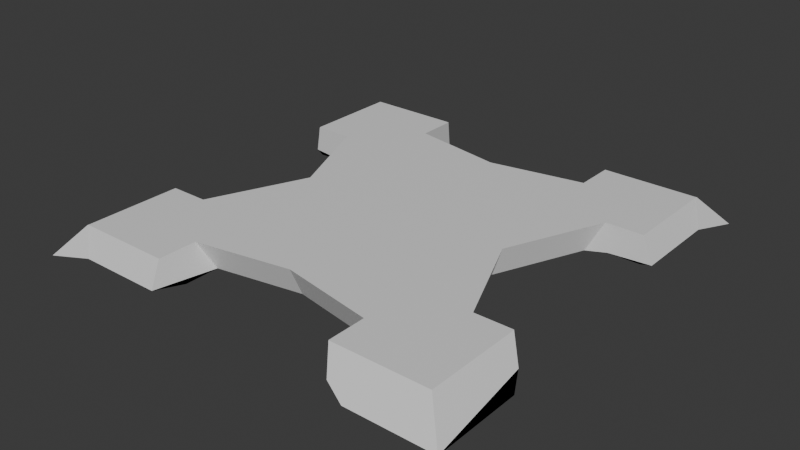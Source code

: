 # Source: Stage_Tower_Tensho_Floor0_01.blend  (saved by Blender 5.2.45; exported with 4.5.12 LTS)
import bpy
from mathutils import Matrix  # noqa: F401  (used for matrix-valued properties, if any)

bpy.ops.wm.read_factory_settings(use_empty=True)
scene = bpy.context.scene
scene.name = 'Scene'

# ---- collections
col_collection = bpy.data.collections.new('Collection'); scene.collection.children.link(col_collection)

# ---- materials (node trees are filled in below, after node groups)
mat_concrete = bpy.data.materials.new('Concrete')

# ---- material node trees
mat_concrete.use_nodes = True; mat_concrete.node_tree.nodes.clear()
_N = mat_concrete.node_tree.nodes; _L = mat_concrete.node_tree.links
n0 = _N.new('ShaderNodeBsdfPrincipled'); n0.name = 'Principled BSDF'; n0.location = (-200, 100)
n0.inputs[10].default_value = 0.005
n1 = _N.new('ShaderNodeOutputMaterial'); n1.name = 'Material Output'; n1.location = (200, 100)
_L.new(n0.outputs[0], n1.inputs[0])
n1.is_active_output = True

# ---- world
world_world = bpy.data.worlds.new('World'); scene.world = world_world
world_world.use_nodes = True; world_world.node_tree.nodes.clear()
_N = world_world.node_tree.nodes; _L = world_world.node_tree.links
n0 = _N.new('ShaderNodeOutputWorld'); n0.name = 'World Output'; n0.location = (200, 100)
n1 = _N.new('ShaderNodeBackground'); n1.name = 'Background'; n1.location = (-200, 100)
n1.inputs[0].default_value = (0.05088, 0.05088, 0.05088, 1.0)
_L.new(n1.outputs[0], n0.inputs[0])
n0.is_active_output = True
world_world.color = (0.05088, 0.05088, 0.05088)
world_world.sun_shadow_jitter_overblur = 0.0

# ---- meshes
me_stage_tower_tensho_floor0_01_concrete = bpy.data.meshes.new('Stage_Tower_Tensho_Floor0_01_Concrete')
me_stage_tower_tensho_floor0_01_concrete.from_pydata([(-26.74, 13.47, 4.0), (-26.74, 13.47, 4.0), (-27.86, 14.03, 0.0), (-27.86, 14.03, 0.0), (-26.78, 13.55, 4.0), (-30.15, 18.12, 0.0), (-26.78, 27.08, 4.0), (-30.15, 30.42, 0.0), (25.67, 28.14, 0.0), (13.64, 28.14, 0.0), (13.05, 27.04, 4.0), (26.28, 27.04, 4.0), (29.76, 30.42, 0.0), (26.36, 27.08, 4.0), (27.48, -14.2, 0.0), (26.31, -13.66, 4.0), (29.76, -30.59, 0.0), (26.36, -27.27, 4.0), (26.36, -13.74, 4.0), (29.76, -18.29, 0.0), (27.48, -14.23, 0.0), (26.31, -13.66, 4.0), (-14.03, -28.31, 0.0), (-26.06, -28.31, 0.0), (-13.48, -27.23, 4.0), (-26.71, -27.23, 4.0), (-30.15, -30.59, 0.0), (-26.78, -27.27, 4.0), (27.48, 26.33, 0.0), (26.31, 27.01, 4.0), (27.48, 25.86, 0.0), (26.31, 27.0, 4.0), (27.48, 14.03, 0.0), (26.31, 13.47, 4.0), (26.31, 27.0, 4.0), (27.49, 25.88, 0.0), (-19.43, 12.22, 0.0), (-14.22, -0.08898, 0.0), (-15.64, -0.09787, 4.0), (-21.37, 13.44, 4.0), (-27.86, -26.5, 0.0), (-26.74, -27.2, 4.0), (-27.86, -26.03, 0.0), (-26.74, -27.19, 4.0), (-27.86, -14.2, 0.0), (-26.74, -13.66, 4.0), (-26.74, -27.19, 4.0), (-27.86, -26.03, 0.0), (25.65, -13.29, 0.0), (26.28, -13.65, 4.0), (21.15, -13.29, 0.0), (21.13, -13.65, 4.0), (20.35, -12.89, 0.0), (21.12, -13.64, 4.0), (19.18, -12.39, 0.0), (21.09, -13.63, 4.0), (19.18, 12.22, 0.0), (21.09, 13.44, 4.0), (27.3, 14.03, 0.0), (26.21, 13.48, 0.0), (26.31, 13.47, 4.0), (26.29, 13.46, 4.0), (21.7, 13.48, 0.0), (21.14, 13.46, 4.0), (12.32, 20.75, 0.0), (13.03, 21.57, 4.0), (11.83, 19.59, 0.0), (13.02, 21.55, 4.0), (13.04, 27.02, 4.0), (13.11, 27.08, 0.0), (13.11, 22.33, 0.0), (13.04, 21.6, 4.0), (-13.48, 22.12, 0.0), (-13.47, 21.6, 4.0), (-13.48, 26.86, 0.0), (-13.47, 27.02, 4.0), (-12.22, 19.59, 0.0), (-13.44, 21.55, 4.0), (-14.03, 27.95, 0.0), (-13.48, 27.04, 4.0), (-13.48, 27.04, 4.0), (-14.03, 28.14, 0.0), (17.73, -30.59, 0.0), (13.13, -27.27, 4.0), (13.05, -27.23, 4.0), (13.64, -28.31, 0.0), (-13.55, 27.08, 4.0), (-18.12, 30.42, 0.0), (13.11, -22.4, 0.0), (13.04, -21.88, 4.0), (13.11, -27.06, 0.0), (13.04, -27.21, 4.0), (13.03, -21.85, 4.0), (12.46, -21.1, 0.0), (13.03, -21.85, 4.0), (12.4, -20.99, 0.0), (13.02, -21.83, 4.0), (11.83, -19.84, 0.0), (13.64, -28.13, 0.0), (13.05, -27.23, 4.0), (-12.22, -19.84, 0.0), (-12.22, -24.7, 0.0), (-13.44, -21.83, 4.0), (-13.44, -27.16, 4.0), (13.95, -0.08898, 0.0), (15.34, -0.09787, 4.0), (-0.1837, -17.65, 0.0), (-0.202, -19.41, 4.0), (-19.43, -12.39, 0.0), (-21.37, -13.63, 4.0), (-0.1837, 17.4, 0.0), (-0.202, 19.14, 4.0), (-26.04, 13.11, 0.0), (-26.71, 13.46, 4.0), (-21.4, 13.11, 0.0), (-21.41, 13.46, 4.0), (-21.39, 13.45, 4.0), (-20.59, 12.71, 0.0), (-27.68, -14.2, 0.0), (-26.57, -13.65, 0.0), (-26.74, -13.66, 4.0), (-26.71, -13.65, 4.0), (-21.39, -13.64, 4.0), (-21.39, -13.64, 4.0), (-20.59, -12.97, 0.0), (-20.69, -13.02, 0.0), (-21.94, -13.65, 0.0), (-21.42, -13.65, 4.0)], [], [(2, 3, 0, 1, 4, 6, 7, 5), (12, 8, 9, 10, 11, 13), (21, 18, 17, 16, 19, 20, 14, 15), (27, 26, 23, 22, 24, 25), (28, 12, 13, 29, 34, 31, 33, 32, 30, 35), (36, 37, 38, 39), (44, 42, 47, 40, 26, 27, 41, 46, 43, 45), (48, 50, 52, 54, 55, 53, 51, 49, 15, 14), (62, 59, 58, 32, 33, 60, 61, 63, 57, 56), (71, 68, 10, 9, 69, 70, 64, 66, 67, 65), (72, 74, 78, 81, 80, 79, 75, 73, 77, 76), (85, 82, 16, 17, 83, 84), (86, 80, 81, 87, 7, 6), (95, 93, 88, 90, 98, 85, 84, 99, 91, 89, 92, 94, 96, 97), (24, 22, 101, 100, 102, 103), (105, 104, 56, 57), (55, 54, 104, 105), (107, 106, 97, 96), (102, 100, 106, 107), (109, 38, 37, 108), (110, 76, 77, 111), (66, 110, 111, 67), (0, 3, 112, 114, 117, 36, 39, 116, 115, 113), (127, 122, 123, 109, 108, 124, 125, 126, 119, 118, 44, 45, 120, 121), (2, 5, 7, 87, 81, 78, 74, 72, 76, 110, 66, 64, 70, 69, 9, 8, 12, 28, 35, 30, 32, 58, 59, 62, 56, 104, 54, 52, 50, 48, 14, 20, 19, 16, 82, 85, 98, 90, 88, 93, 95, 97, 106, 100, 101, 22, 23, 26, 40, 47, 42, 44, 118, 119, 126, 125, 124, 108, 37, 36, 117, 114, 112, 3), (41, 27, 25, 24, 103, 102, 107, 96, 94, 92, 89, 91, 99, 84, 83, 17, 18, 21, 15, 49, 51, 53, 55, 105, 57, 63, 61, 60, 33, 31, 34, 29, 13, 11, 10, 68, 71, 65, 67, 111, 77, 73, 75, 79, 80, 86, 6, 4, 1, 0, 113, 115, 116, 39, 38, 109, 123, 122, 127, 121, 120, 45, 43, 46)])
me_stage_tower_tensho_floor0_01_concrete.polygons.foreach_set('use_smooth', [1, 1, 1, 1, 1, 1, 1, 1, 1, 1, 1, 1, 1, 1, 1, 1, 1, 1, 1, 1, 1, 1, 1, 1, 0, 0])
_k = set([(0, 3), (6, 7), (9, 10), (12, 13), (14, 15), (16, 17), (22, 24), (26, 27), (32, 33), (36, 39), (37, 38), (44, 45), (54, 55), (56, 57), (66, 67), (76, 77), (80, 81), (84, 85), (96, 97), (100, 102), (104, 105), (106, 107), (108, 109), (110, 111)])
me_stage_tower_tensho_floor0_01_concrete.attributes.new('sharp_edge', 'BOOLEAN', 'EDGE').data.foreach_set('value', [ (min(e.vertices), max(e.vertices)) in _k for e in me_stage_tower_tensho_floor0_01_concrete.edges])
_uv = me_stage_tower_tensho_floor0_01_concrete.uv_layers.new(name='UVMap')
_uv.uv.foreach_set('vector', [0.3868, 0.1875, 0.3868, 0.1875, 0.3879, 0.1875, 0.3879, 0.1875, 0.3879, 0.1879, 0.3879, 0.25, 0.3868, 0.25, 0.3866, 0.2061, 0.3868, 0.5, 0.3869, 0.4863, 0.3868, 0.4375, 0.3879, 0.4375, 0.3879, 0.4997, 0.3879, 0.5, 0.3879, 0.6875, 0.3879, 0.6879, 0.3879, 0.75, 0.3868, 0.75, 0.3866, 0.706, 0.3868, 0.6876, 0.3868, 0.6875, 0.3879, 0.6875, 0.3879, 1.0, 0.3868, 1.0, 0.3869, 0.9863, 0.3868, 0.9375, 0.3879, 0.9375, 0.3879, 0.9997, 0.3869, 0.5135, 0.3868, 0.5, 0.3879, 0.5, 0.3879, 0.5003, 0.3879, 0.5003, 0.3879, 0.5003, 0.3879, 0.5625, 0.3868, 0.5625, 0.3869, 0.5152, 0.3869, 0.5151, 0.3868, 0.1817, 0.3868, 0.125, 0.3879, 0.125, 0.3879, 0.1874, 0.3868, 0.0625, 0.3869, 0.0152, 0.3869, 0.0152, 0.3869, 0.01348, 0.3868, 0.0, 0.3879, 0.0, 0.3879, 0.0002712, 0.3879, 0.0003046, 0.3879, 0.0003046, 0.3879, 0.0625, 0.3868, 0.6875, 0.3868, 0.6875, 0.3868, 0.6875, 0.3868, 0.6875, 0.3879, 0.6875, 0.3879, 0.6875, 0.3879, 0.6875, 0.3879, 0.6875, 0.3879, 0.6875, 0.3868, 0.6875, 0.3868, 0.5625, 0.3868, 0.5625, 0.3868, 0.5625, 0.3868, 0.5625, 0.3879, 0.5625, 0.3879, 0.5625, 0.3879, 0.5625, 0.3879, 0.5625, 0.3879, 0.5625, 0.3868, 0.5625, 0.3879, 0.4375, 0.3879, 0.4375, 0.3879, 0.4375, 0.3868, 0.4375, 0.3868, 0.4375, 0.3868, 0.4375, 0.3868, 0.4375, 0.3868, 0.4375, 0.3879, 0.4375, 0.3879, 0.4375, 0.3868, 0.3125, 0.3868, 0.3125, 0.3868, 0.3125, 0.3868, 0.3125, 0.3879, 0.3125, 0.3879, 0.3125, 0.3879, 0.3125, 0.3879, 0.3125, 0.3879, 0.3125, 0.3868, 0.3125, 0.3868, 0.8125, 0.3866, 0.7935, 0.3868, 0.75, 0.3879, 0.75, 0.3879, 0.8121, 0.3879, 0.8125, 0.3879, 0.3121, 0.3879, 0.3125, 0.3868, 0.3125, 0.3866, 0.2935, 0.3868, 0.25, 0.3879, 0.25, 0.3868, 0.8125, 0.3868, 0.8125, 0.3868, 0.8125, 0.3868, 0.8125, 0.3868, 0.8125, 0.3868, 0.8125, 0.3879, 0.8125, 0.3879, 0.8125, 0.3879, 0.8125, 0.3879, 0.8125, 0.3879, 0.8125, 0.3879, 0.8125, 0.3879, 0.8125, 0.3868, 0.8125, 0.3879, 0.9375, 0.3868, 0.9375, 0.3868, 0.9375, 0.3868, 0.9375, 0.3879, 0.9375, 0.3879, 0.9375, 0.3879, 0.6249, 0.3868, 0.6192, 0.3868, 0.5625, 0.3879, 0.5625, 0.3879, 0.6874, 0.3868, 0.6817, 0.3868, 0.625, 0.3879, 0.625, 0.3879, 0.8749, 0.3868, 0.8692, 0.3868, 0.8125, 0.3879, 0.8125, 0.3879, 0.9374, 0.3868, 0.9317, 0.3868, 0.875, 0.3879, 0.875, 0.3879, 0.0625, 0.3879, 0.1249, 0.3868, 0.1192, 0.3868, 0.0625, 0.3868, 0.3692, 0.3868, 0.3125, 0.3879, 0.3125, 0.3879, 0.3749, 0.3868, 0.4317, 0.3868, 0.375, 0.3879, 0.375, 0.3879, 0.4374, 0.3879, 0.1875, 0.3868, 0.1875, 0.3868, 0.1875, 0.3868, 0.1875, 0.3868, 0.1875, 0.3868, 0.1875, 0.3879, 0.1875, 0.3879, 0.1875, 0.3879, 0.1875, 0.3879, 0.1875, 0.3879, 0.0625, 0.3879, 0.0625, 0.3879, 0.0625, 0.3879, 0.0625, 0.3868, 0.0625, 0.3868, 0.0625, 0.3868, 0.0625, 0.3868, 0.0625, 0.3868, 0.0625, 0.3868, 0.0625, 0.3868, 0.0625, 0.3879, 0.0625, 0.3879, 0.0625, 0.3879, 0.0625, 0.2326, 0.6162, 0.2312, 0.6137, 0.2312, 0.606, 0.2387, 0.606, 0.2412, 0.6074, 0.2412, 0.6075, 0.2416, 0.6082, 0.2416, 0.6112, 0.2424, 0.6128, 0.2499, 0.6141, 0.2574, 0.6128, 0.2577, 0.612, 0.2582, 0.611, 0.2582, 0.6081, 0.2585, 0.6074, 0.266, 0.6074, 0.2686, 0.606, 0.2672, 0.6085, 0.2672, 0.6088, 0.2672, 0.6088, 0.2672, 0.6162, 0.2671, 0.6162, 0.2664, 0.6166, 0.2636, 0.6166, 0.262, 0.6174, 0.2587, 0.6251, 0.262, 0.6327, 0.2627, 0.6331, 0.2632, 0.6333, 0.266, 0.6333, 0.2672, 0.6339, 0.2672, 0.6339, 0.2686, 0.6364, 0.2686, 0.6441, 0.2611, 0.6441, 0.2585, 0.6427, 0.2585, 0.6426, 0.2582, 0.6419, 0.2582, 0.639, 0.2578, 0.6382, 0.2577, 0.6381, 0.2574, 0.6374, 0.2499, 0.636, 0.2424, 0.6374, 0.2424, 0.6404, 0.2412, 0.6427, 0.2337, 0.6427, 0.2312, 0.6441, 0.2326, 0.6416, 0.2326, 0.6413, 0.2326, 0.6413, 0.2326, 0.6339, 0.2327, 0.6339, 0.2334, 0.6335, 0.2363, 0.6335, 0.2371, 0.6331, 0.2371, 0.6331, 0.2379, 0.6327, 0.2411, 0.6251, 0.2379, 0.6174, 0.2371, 0.6171, 0.2366, 0.6168, 0.2337, 0.6168, 0.2326, 0.6162, 0.7667, 0.642, 0.7667, 0.642, 0.7667, 0.642, 0.7584, 0.642, 0.7584, 0.642, 0.7584, 0.6386, 0.7501, 0.6371, 0.7419, 0.6386, 0.7419, 0.6387, 0.7419, 0.6387, 0.7418, 0.6387, 0.7418, 0.642, 0.7418, 0.642, 0.7418, 0.642, 0.7418, 0.642, 0.7335, 0.642, 0.7335, 0.6336, 0.7336, 0.6335, 0.7336, 0.6335, 0.7336, 0.6335, 0.7368, 0.6335, 0.7368, 0.6335, 0.7368, 0.6335, 0.7404, 0.6251, 0.7368, 0.6166, 0.7368, 0.6166, 0.7336, 0.6166, 0.7336, 0.6166, 0.7336, 0.6166, 0.7336, 0.6081, 0.7336, 0.6081, 0.7336, 0.6081, 0.7335, 0.6081, 0.7336, 0.6081, 0.7418, 0.6081, 0.7418, 0.6081, 0.7418, 0.6115, 0.7419, 0.6115, 0.7419, 0.6115, 0.7501, 0.613, 0.7584, 0.6115, 0.7584, 0.6115, 0.7584, 0.6081, 0.7584, 0.6081, 0.7584, 0.6081, 0.7585, 0.6081, 0.7667, 0.6081, 0.7667, 0.6165, 0.7667, 0.6166, 0.7667, 0.6166, 0.7667, 0.6166, 0.7634, 0.6166, 0.7634, 0.6166, 0.7634, 0.6166, 0.7598, 0.6251, 0.7634, 0.6335, 0.7634, 0.6335, 0.7634, 0.6335, 0.7634, 0.6335, 0.7667, 0.6335, 0.7667, 0.6335, 0.7667, 0.6335, 0.7667, 0.642, 0.7667, 0.642])
me_stage_tower_tensho_floor0_01_concrete.materials.append(mat_concrete)
me_stage_tower_tensho_floor0_01_concrete.update()
me_stage_tower_tensho_floor0_01_concrete.normals_split_custom_set([tuple(v) for v in zip(*[iter([-0.7974, -0.06181, 0.6002, -0.7974, -0.06181, 0.6002, -0.7974, -0.06181, 0.6002, -0.7974, -0.06181, 0.6002, -0.7974, -0.06181, 0.6002, -0.7974, -0.06181, 0.6002, -0.7974, -0.06181, 0.6002, -0.7974, -0.06181, 0.6002, -0.07577, 0.9586, 0.2744, -0.07577, 0.9586, 0.2744, -0.07577, 0.9586, 0.2744, -0.07577, 0.9586, 0.2744, -0.07577, 0.9586, 0.2744, -0.07577, 0.9586, 0.2744, 0.7938, 0.06153, 0.605, 0.7938, 0.06153, 0.605, 0.7938, 0.06153, 0.605, 0.7938, 0.06153, 0.605, 0.7938, 0.06153, 0.605, 0.7938, 0.06153, 0.605, 0.7938, 0.06153, 0.605, 0.7938, 0.06153, 0.605, 0.07584, -0.9595, 0.2712, 0.07584, -0.9595, 0.2712, 0.07584, -0.9595, 0.2712, 0.07584, -0.9595, 0.2712, 0.07584, -0.9595, 0.2712, 0.07584, -0.9595, 0.2712, 0.9542, -0.07396, 0.2899, 0.9542, -0.07396, 0.2899, 0.9542, -0.07396, 0.2899, 0.9542, -0.07396, 0.2899, 0.9542, -0.07396, 0.2899, 0.9542, -0.07396, 0.2899, 0.9542, -0.07396, 0.2899, 0.9542, -0.07396, 0.2899, 0.9542, -0.07396, 0.2899, 0.9542, -0.07396, 0.2899, -0.8749, -0.3705, -0.3118, -0.8749, -0.3705, -0.3118, -0.8749, -0.3705, -0.3118, -0.8749, -0.3705, -0.3118, -0.9566, 0.07415, 0.2817, -0.9566, 0.07415, 0.2817, -0.9566, 0.07415, 0.2817, -0.9566, 0.07415, 0.2817, -0.9566, 0.07415, 0.2817, -0.9566, 0.07415, 0.2817, -0.9566, 0.07415, 0.2817, -0.9566, 0.07415, 0.2817, -0.9566, 0.07415, 0.2817, -0.9566, 0.07415, 0.2817, 0.1345, 0.9877, 0.07984, 0.1345, 0.9877, 0.07984, 0.1345, 0.9877, 0.07984, 0.1345, 0.9877, 0.07984, 0.1345, 0.9877, 0.07984, 0.1345, 0.9877, 0.07984, 0.1345, 0.9877, 0.07984, 0.1345, 0.9877, 0.07984, 0.1345, 0.9877, 0.07984, 0.1345, 0.9877, 0.07984, 0.1349, -0.9908, 0.006304, 0.1349, -0.9908, 0.006304, 0.1349, -0.9908, 0.006304, 0.1349, -0.9908, 0.006304, 0.1349, -0.9908, 0.006304, 0.1349, -0.9908, 0.006304, 0.1349, -0.9908, 0.006304, 0.1349, -0.9908, 0.006304, 0.1349, -0.9908, 0.006304, 0.1349, -0.9908, 0.006304, -0.9915, 0.1301, 0.002649, -0.9915, 0.1301, 0.002649, -0.9915, 0.1301, 0.002649, -0.9915, 0.1301, 0.002649, -0.9915, 0.1301, 0.002649, -0.9915, 0.1301, 0.002649, -0.9915, 0.1301, 0.002649, -0.9915, 0.1301, 0.002649, -0.9915, 0.1301, 0.002649, -0.9915, 0.1301, 0.002649, 0.9915, 0.1301, 0.004227, 0.9915, 0.1301, 0.004227, 0.9915, 0.1301, 0.004227, 0.9915, 0.1301, 0.004227, 0.9915, 0.1301, 0.004227, 0.9915, 0.1301, 0.004227, 0.9915, 0.1301, 0.004227, 0.9915, 0.1301, 0.004227, 0.9915, 0.1301, 0.004227, 0.9915, 0.1301, 0.004227, -0.06344, -0.8025, 0.5932, -0.06344, -0.8025, 0.5932, -0.06344, -0.8025, 0.5932, -0.06344, -0.8025, 0.5932, -0.06344, -0.8025, 0.5932, -0.06344, -0.8025, 0.5932, 0.06328, 0.8006, 0.5958, 0.06328, 0.8006, 0.5958, 0.06328, 0.8006, 0.5958, 0.06328, 0.8006, 0.5958, 0.06328, 0.8006, 0.5958, 0.06328, 0.8006, 0.5958, -0.9913, -0.1316, -0.008108, -0.9913, -0.1316, -0.008108, -0.9913, -0.1316, -0.008108, -0.9913, -0.1316, -0.008108, -0.9913, -0.1316, -0.008108, -0.9913, -0.1316, -0.008108, -0.9913, -0.1316, -0.008108, -0.9913, -0.1316, -0.008108, -0.9913, -0.1316, -0.008108, -0.9913, -0.1316, -0.008108, -0.9913, -0.1316, -0.008108, -0.9913, -0.1316, -0.008108, -0.9913, -0.1316, -0.008108, -0.9913, -0.1316, -0.008108, 0.9678, -0.1285, 0.2163, 0.9678, -0.1285, 0.2163, 0.9678, -0.1285, 0.2163, 0.9678, -0.1285, 0.2163, 0.9678, -0.1285, 0.2163, 0.9678, -0.1285, 0.2163, 0.8761, -0.3723, -0.3063, 0.8761, -0.3723, -0.3063, 0.8761, -0.3723, -0.3063, 0.8761, -0.3723, -0.3063, 0.8765, 0.3726, -0.3048, 0.8765, 0.3726, -0.3048, 0.8765, 0.3726, -0.3048, 0.8765, 0.3726, -0.3048, -0.165, -0.9021, -0.3987, -0.165, -0.9021, -0.3987, -0.165, -0.9021, -0.3987, -0.165, -0.9021, -0.3987, 0.1649, -0.9027, -0.3974, 0.1649, -0.9027, -0.3974, 0.1649, -0.9027, -0.3974, 0.1649, -0.9027, -0.3974, -0.8754, 0.3708, -0.3103, -0.8754, 0.3708, -0.3103, -0.8754, 0.3708, -0.3103, -0.8754, 0.3708, -0.3103, 0.1649, 0.9047, -0.3927, 0.1649, 0.9047, -0.3927, 0.1649, 0.9047, -0.3927, 0.1649, 0.9047, -0.3927, -0.1651, 0.9042, -0.394, -0.1651, 0.9042, -0.394, -0.1651, 0.9042, -0.394, -0.1651, 0.9042, -0.394, -0.1318, -0.9884, 0.07489, -0.1318, -0.9884, 0.07489, -0.1318, -0.9884, 0.07489, -0.1318, -0.9884, 0.07489, -0.1318, -0.9884, 0.07489, -0.1318, -0.9884, 0.07489, -0.1318, -0.9884, 0.07489, -0.1318, -0.9884, 0.07489, -0.1318, -0.9884, 0.07489, -0.1318, -0.9884, 0.07489, -0.1322, 0.9912, 0.01059, -0.1322, 0.9912, 0.01059, -0.1322, 0.9912, 0.01059, -0.1322, 0.9912, 0.01059, -0.1322, 0.9912, 0.01059, -0.1322, 0.9912, 0.01059, -0.1322, 0.9912, 0.01059, -0.1322, 0.9912, 0.01059, -0.1322, 0.9912, 0.01059, -0.1322, 0.9912, 0.01059, -0.1322, 0.9912, 0.01059, -0.1322, 0.9912, 0.01059, -0.1322, 0.9912, 0.01059, -0.1322, 0.9912, 0.01059, 0.0, 0.0, -1.0, 0.0, 0.0, -1.0, 0.0, 0.0, -1.0, 0.0, 0.0, -1.0, 0.0, 0.0, -1.0, 0.0, 0.0, -1.0, 0.0, 0.0, -1.0, 0.0, 0.0, -1.0, 0.0, 0.0, -1.0, 0.0, 0.0, -1.0, 0.0, 0.0, -1.0, 0.0, 0.0, -1.0, 0.0, 0.0, -1.0, 0.0, 0.0, -1.0, 0.0, 0.0, -1.0, 0.0, 0.0, -1.0, 0.0, 0.0, -1.0, 0.0, 0.0, -1.0, 0.0, 0.0, -1.0, 0.0, 0.0, -1.0, 0.0, 0.0, -1.0, 0.0, 0.0, -1.0, 0.0, 0.0, -1.0, 0.0, 0.0, -1.0, 0.0, 0.0, -1.0, 0.0, 0.0, -1.0, 0.0, 0.0, -1.0, 0.0, 0.0, -1.0, 0.0, 0.0, -1.0, 0.0, 0.0, -1.0, 0.0, 0.0, -1.0, 0.0, 0.0, -1.0, 0.0, 0.0, -1.0, 0.0, 0.0, -1.0, 0.0, 0.0, -1.0, 0.0, 0.0, -1.0, 0.0, 0.0, -1.0, 0.0, 0.0, -1.0, 0.0, 0.0, -1.0, 0.0, 0.0, -1.0, 0.0, 0.0, -1.0, 0.0, 0.0, -1.0, 0.0, 0.0, -1.0, 0.0, 0.0, -1.0, 0.0, 0.0, -1.0, 0.0, 0.0, -1.0, 0.0, 0.0, -1.0, 0.0, 0.0, -1.0, 0.0, 0.0, -1.0, 0.0, 0.0, -1.0, 0.0, 0.0, -1.0, 0.0, 0.0, -1.0, 0.0, 0.0, -1.0, 0.0, 0.0, -1.0, 0.0, 0.0, -1.0, 0.0, 0.0, -1.0, 0.0, 0.0, -1.0, 0.0, 0.0, -1.0, 0.0, 0.0, -1.0, 0.0, 0.0, -1.0, 0.0, 0.0, -1.0, 0.0, 0.0, -1.0, 0.0, 0.0, -1.0, 0.0, 0.0, -1.0, 9.141e-09, 0.0, 1.0, 9.141e-09, 0.0, 1.0, 9.141e-09, 0.0, 1.0, 9.141e-09, 0.0, 1.0, 9.141e-09, 0.0, 1.0, 9.141e-09, 0.0, 1.0, 9.141e-09, 0.0, 1.0, 9.141e-09, 0.0, 1.0, 9.141e-09, 0.0, 1.0, 9.141e-09, 0.0, 1.0, 9.141e-09, 0.0, 1.0, 9.141e-09, 0.0, 1.0, 9.141e-09, 0.0, 1.0, 9.141e-09, 0.0, 1.0, 9.141e-09, 0.0, 1.0, 9.141e-09, 0.0, 1.0, 9.141e-09, 0.0, 1.0, 9.141e-09, 0.0, 1.0, 9.141e-09, 0.0, 1.0, 9.141e-09, 0.0, 1.0, 9.141e-09, 0.0, 1.0, 9.141e-09, 0.0, 1.0, 9.141e-09, 0.0, 1.0, 9.141e-09, 0.0, 1.0, 9.141e-09, 0.0, 1.0, 9.141e-09, 0.0, 1.0, 9.141e-09, 0.0, 1.0, 9.141e-09, 0.0, 1.0, 9.141e-09, 0.0, 1.0, 9.141e-09, 0.0, 1.0, 9.141e-09, 0.0, 1.0, 9.141e-09, 0.0, 1.0, 9.141e-09, 0.0, 1.0, 9.141e-09, 0.0, 1.0, 9.141e-09, 0.0, 1.0, 9.141e-09, 0.0, 1.0, 9.141e-09, 0.0, 1.0, 9.141e-09, 0.0, 1.0, 9.141e-09, 0.0, 1.0, 9.141e-09, 0.0, 1.0, 9.141e-09, 0.0, 1.0, 9.141e-09, 0.0, 1.0, 9.141e-09, 0.0, 1.0, 9.141e-09, 0.0, 1.0, 9.141e-09, 0.0, 1.0, 9.141e-09, 0.0, 1.0, 9.141e-09, 0.0, 1.0, 9.141e-09, 0.0, 1.0, 9.141e-09, 0.0, 1.0, 9.141e-09, 0.0, 1.0, 9.141e-09, 0.0, 1.0, 9.141e-09, 0.0, 1.0, 9.141e-09, 0.0, 1.0, 9.141e-09, 0.0, 1.0, 9.141e-09, 0.0, 1.0, 9.141e-09, 0.0, 1.0, 9.141e-09, 0.0, 1.0, 9.141e-09, 0.0, 1.0, 9.141e-09, 0.0, 1.0, 9.141e-09, 0.0, 1.0, 9.141e-09, 0.0, 1.0, 9.141e-09, 0.0, 1.0, 9.141e-09, 0.0, 1.0, 9.141e-09, 0.0, 1.0])] * 3)])

# ---- objects
ob_stage_tower_tensho_floor0_01_concrete = bpy.data.objects.new('Stage_Tower_Tensho_Floor0_01_Concrete', me_stage_tower_tensho_floor0_01_concrete)
ob_stage_tower_tensho_floor0_01 = bpy.data.objects.new('Stage_Tower_Tensho_Floor0_01', None)

# ---- transforms, parenting, visibility, modifiers, constraints
ob_stage_tower_tensho_floor0_01_concrete.parent = ob_stage_tower_tensho_floor0_01
ob_stage_tower_tensho_floor0_01_concrete.location = (0.0, 0.0, 0.0)
ob_stage_tower_tensho_floor0_01_concrete.color = (0.8, 0.8, 0.8, 1.0)
ob_stage_tower_tensho_floor0_01.location = (0.0, 0.0, 0.0)

# ---- collection membership
col_collection.objects.link(ob_stage_tower_tensho_floor0_01_concrete)
col_collection.objects.link(ob_stage_tower_tensho_floor0_01)

# ---- scene / render settings (as saved in the file)
scene.frame_start = 1; scene.frame_end = 250; scene.frame_set(1)
scene.render.engine = 'BLENDER_EEVEE_NEXT'
scene.render.bake_bias = 0.0
scene.render.bake_samples = 0
scene.render.compositor_device = 'GPU'
scene.eevee.use_volume_custom_range = False
scene.eevee.fast_gi_thickness_near = 0.1
scene.eevee.fast_gi_thickness_far = 0.0
scene.eevee.ray_tracing_options.screen_trace_thickness = 0.1
bpy.context.view_layer.update()

# ---- added for rendering (the .blend has no active camera and no usable light): camera, sun
cam_auto = bpy.data.cameras.new('AutoCamera')
cam_auto.lens = 50.0
cam_auto.sensor_width = 36.0
cam_auto.clip_end = 1389.99
ob_auto_camera = bpy.data.objects.new('AutoCamera', cam_auto)
scene.collection.objects.link(ob_auto_camera)
ob_auto_camera.location = (79.0091, -95.129, 65.3615)
ob_auto_camera.rotation_euler = (1.09748, -7.21219e-08, 0.694738)
scene.camera = ob_auto_camera
light_auto_sun = bpy.data.lights.new('AutoSun', 'SUN')
light_auto_sun.energy = 3.0
light_auto_sun.angle = 0.0523599
ob_auto_sun = bpy.data.objects.new('AutoSun', light_auto_sun)
scene.collection.objects.link(ob_auto_sun)
ob_auto_sun.rotation_euler = (0.872665, 0.174533, 0.523599)
bpy.context.view_layer.update()
